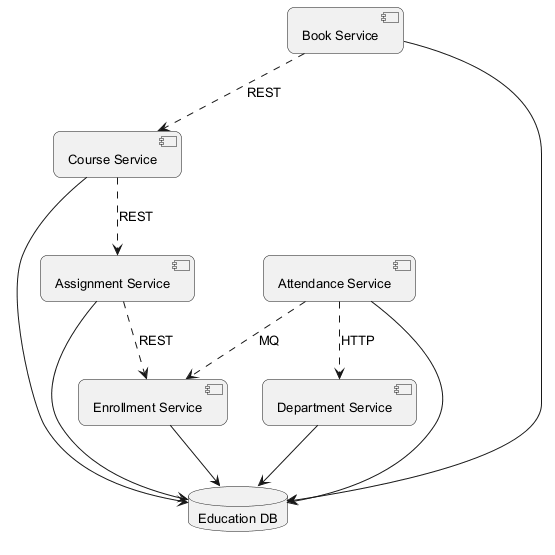

The diagram above was rendered by PlantUML. Its source (embedded in the PNG):
@startuml
skinparam backgroundColor #FFFFFF
skinparam roundCorner 15
skinparam defaultFontSize 13
component "Attendance Service" as C_AttendanceService
component "Course Service" as C_CourseService
component "Book Service" as C_BookService
component "Department Service" as C_DepartmentService
component "Assignment Service" as C_AssignmentService
component "Enrollment Service" as C_EnrollmentService
database "Education DB" as DB_education
C_AttendanceService --> DB_education
C_CourseService --> DB_education
C_BookService --> DB_education
C_DepartmentService --> DB_education
C_AssignmentService --> DB_education
C_EnrollmentService --> DB_education
C_AssignmentService ..> C_EnrollmentService : REST
C_BookService ..> C_CourseService : REST
C_CourseService ..> C_AssignmentService : REST
C_AttendanceService ..> C_EnrollmentService : MQ
C_AttendanceService ..> C_DepartmentService : HTTP
@enduml